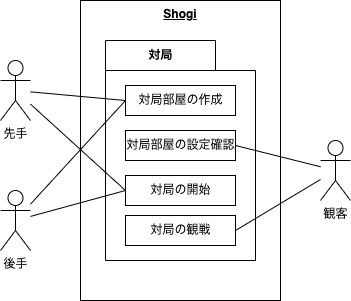

The diagram above was exported from draw.io. Its source (the exported page's mxGraphModel, read from the mxfile embedded in the PNG):
<mxGraphModel dx="122" dy="505" grid="1" gridSize="10" guides="1" tooltips="1" connect="1" arrows="1" fold="1" page="1" pageScale="1" pageWidth="1169" pageHeight="827" background="#ffffff" math="0" shadow="0">
  <root>
    <mxCell id="0" />
    <mxCell id="1" parent="0" />
    <mxCell id="8" style="edgeStyle=none;html=1;entryX=0;entryY=0.5;entryDx=0;entryDy=0;endArrow=none;endFill=0;" edge="1" parent="1" source="2" target="7">
      <mxGeometry relative="1" as="geometry" />
    </mxCell>
    <mxCell id="14" style="edgeStyle=none;html=1;entryX=0;entryY=0.5;entryDx=0;entryDy=0;endArrow=none;endFill=0;" edge="1" parent="1" source="2" target="11">
      <mxGeometry relative="1" as="geometry" />
    </mxCell>
    <mxCell id="2" value="先手" style="shape=umlActor;verticalLabelPosition=bottom;verticalAlign=top;html=1;outlineConnect=0;" vertex="1" parent="1">
      <mxGeometry x="80" y="180" width="30" height="60" as="geometry" />
    </mxCell>
    <mxCell id="12" style="edgeStyle=none;html=1;entryX=0;entryY=0.5;entryDx=0;entryDy=0;endArrow=none;endFill=0;" edge="1" parent="1" source="3" target="11">
      <mxGeometry relative="1" as="geometry" />
    </mxCell>
    <mxCell id="15" style="edgeStyle=none;html=1;entryX=0;entryY=0.5;entryDx=0;entryDy=0;endArrow=none;endFill=0;" edge="1" parent="1" source="3" target="7">
      <mxGeometry relative="1" as="geometry" />
    </mxCell>
    <mxCell id="3" value="後手" style="shape=umlActor;verticalLabelPosition=bottom;verticalAlign=top;html=1;outlineConnect=0;" vertex="1" parent="1">
      <mxGeometry x="80" y="310" width="30" height="60" as="geometry" />
    </mxCell>
    <mxCell id="4" value="&lt;b&gt;&lt;u&gt;Shogi&lt;/u&gt;&lt;/b&gt;" style="rounded=0;whiteSpace=wrap;html=1;verticalAlign=top;fillColor=none;" vertex="1" parent="1">
      <mxGeometry x="160" y="120" width="200" height="300" as="geometry" />
    </mxCell>
    <mxCell id="13" style="edgeStyle=none;html=1;entryX=1;entryY=0.5;entryDx=0;entryDy=0;endArrow=none;endFill=0;" edge="1" parent="1" source="5" target="9">
      <mxGeometry relative="1" as="geometry" />
    </mxCell>
    <mxCell id="17" style="edgeStyle=none;html=1;entryX=1;entryY=0.5;entryDx=0;entryDy=0;endArrow=none;endFill=0;" edge="1" parent="1" source="5" target="16">
      <mxGeometry relative="1" as="geometry" />
    </mxCell>
    <mxCell id="5" value="観客" style="shape=umlActor;verticalLabelPosition=bottom;verticalAlign=top;html=1;outlineConnect=0;" vertex="1" parent="1">
      <mxGeometry x="400" y="260" width="30" height="60" as="geometry" />
    </mxCell>
    <mxCell id="6" value="対局" style="shape=folder;fontStyle=1;tabWidth=110;tabHeight=30;tabPosition=left;html=1;boundedLbl=1;labelInHeader=1;container=1;collapsible=0;recursiveResize=0;fillColor=none;" vertex="1" parent="1">
      <mxGeometry x="185" y="160" width="150" height="220" as="geometry" />
    </mxCell>
    <mxCell id="7" value="対局部屋の作成" style="html=1;fillColor=none;" vertex="1" parent="6">
      <mxGeometry width="110" height="30" relative="1" as="geometry">
        <mxPoint x="20" y="45" as="offset" />
      </mxGeometry>
    </mxCell>
    <mxCell id="9" value="対局部屋の設定確認" style="html=1;fillColor=none;" vertex="1" parent="6">
      <mxGeometry x="20" y="90" width="110" height="30" as="geometry" />
    </mxCell>
    <mxCell id="11" value="対局の開始" style="html=1;fillColor=none;" vertex="1" parent="6">
      <mxGeometry x="20" y="135" width="110" height="30" as="geometry" />
    </mxCell>
    <mxCell id="16" value="対局の観戦" style="html=1;fillColor=none;" vertex="1" parent="6">
      <mxGeometry x="20" y="175" width="110" height="30" as="geometry" />
    </mxCell>
  </root>
</mxGraphModel>